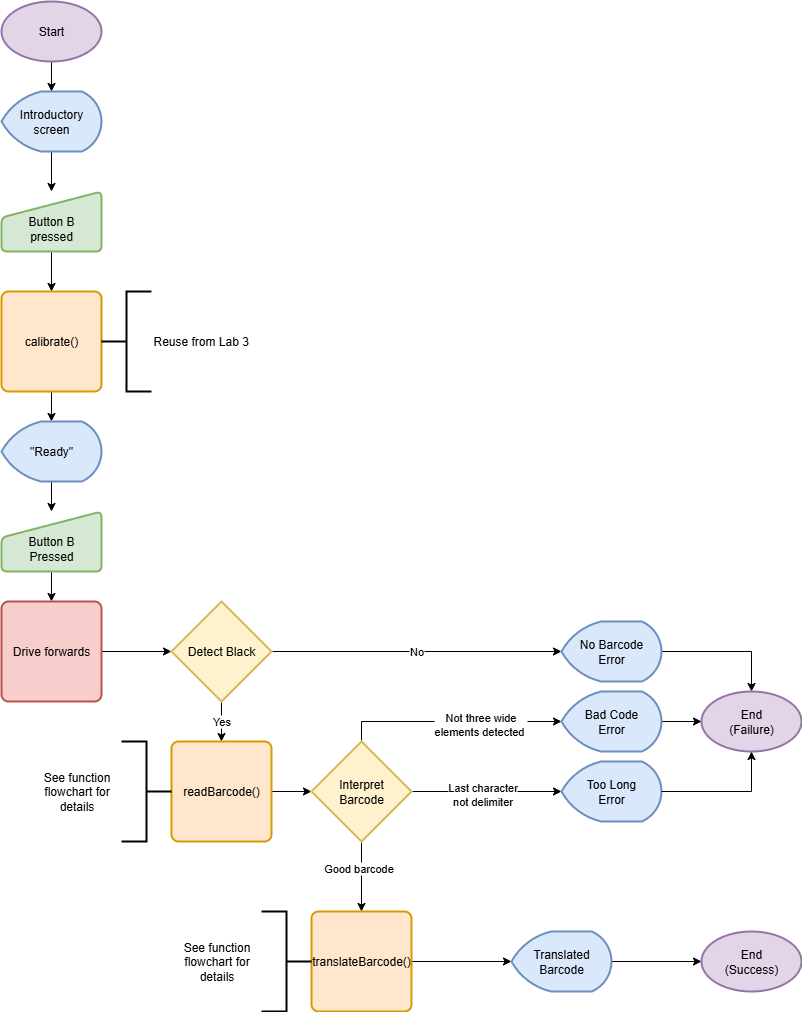

The diagram above was exported from draw.io. Its source (the exported page's mxGraphModel, read from the mxfile embedded in the PNG):
<mxGraphModel dx="2946" dy="1137" grid="1" gridSize="10" guides="1" tooltips="1" connect="1" arrows="1" fold="1" page="1" pageScale="1" pageWidth="850" pageHeight="1100" math="0" shadow="0">
  <root>
    <mxCell id="0" />
    <mxCell id="1" parent="0" />
    <mxCell id="mC05TgtqUL9S2SwG4oXq-10" value="" style="edgeStyle=orthogonalEdgeStyle;rounded=0;orthogonalLoop=1;jettySize=auto;html=1;" parent="1" source="mC05TgtqUL9S2SwG4oXq-1" target="mC05TgtqUL9S2SwG4oXq-8" edge="1">
      <mxGeometry relative="1" as="geometry" />
    </mxCell>
    <mxCell id="mC05TgtqUL9S2SwG4oXq-1" value="Start" style="strokeWidth=2;html=1;shape=mxgraph.flowchart.start_1;whiteSpace=wrap;fillColor=#e1d5e7;strokeColor=#9673a6;" parent="1" vertex="1">
      <mxGeometry x="100" y="20" width="100" height="60" as="geometry" />
    </mxCell>
    <mxCell id="mC05TgtqUL9S2SwG4oXq-11" value="" style="edgeStyle=orthogonalEdgeStyle;rounded=0;orthogonalLoop=1;jettySize=auto;html=1;" parent="1" source="mC05TgtqUL9S2SwG4oXq-8" target="mC05TgtqUL9S2SwG4oXq-9" edge="1">
      <mxGeometry relative="1" as="geometry" />
    </mxCell>
    <mxCell id="mC05TgtqUL9S2SwG4oXq-8" value="Introductory screen" style="strokeWidth=2;html=1;shape=mxgraph.flowchart.display;whiteSpace=wrap;fillColor=#dae8fc;strokeColor=#6c8ebf;" parent="1" vertex="1">
      <mxGeometry x="100" y="110" width="100" height="60" as="geometry" />
    </mxCell>
    <mxCell id="mC05TgtqUL9S2SwG4oXq-13" value="" style="edgeStyle=orthogonalEdgeStyle;rounded=0;orthogonalLoop=1;jettySize=auto;html=1;" parent="1" source="mC05TgtqUL9S2SwG4oXq-9" target="mC05TgtqUL9S2SwG4oXq-12" edge="1">
      <mxGeometry relative="1" as="geometry" />
    </mxCell>
    <mxCell id="mC05TgtqUL9S2SwG4oXq-9" value="&lt;div&gt;&lt;br&gt;&lt;/div&gt;Button B&lt;div&gt;pressed&lt;/div&gt;" style="html=1;strokeWidth=2;shape=manualInput;whiteSpace=wrap;rounded=1;size=26;arcSize=11;fillColor=#d5e8d4;strokeColor=#82b366;" parent="1" vertex="1">
      <mxGeometry x="100" y="210" width="100" height="60" as="geometry" />
    </mxCell>
    <mxCell id="mC05TgtqUL9S2SwG4oXq-15" value="" style="edgeStyle=orthogonalEdgeStyle;rounded=0;orthogonalLoop=1;jettySize=auto;html=1;" parent="1" source="mC05TgtqUL9S2SwG4oXq-12" target="mC05TgtqUL9S2SwG4oXq-14" edge="1">
      <mxGeometry relative="1" as="geometry" />
    </mxCell>
    <mxCell id="mC05TgtqUL9S2SwG4oXq-12" value="calibrate()" style="rounded=1;whiteSpace=wrap;html=1;absoluteArcSize=1;arcSize=14;strokeWidth=2;fillColor=#ffe6cc;strokeColor=#d79b00;" parent="1" vertex="1">
      <mxGeometry x="100" y="310" width="100" height="100" as="geometry" />
    </mxCell>
    <mxCell id="mC05TgtqUL9S2SwG4oXq-17" value="" style="edgeStyle=orthogonalEdgeStyle;rounded=0;orthogonalLoop=1;jettySize=auto;html=1;" parent="1" source="mC05TgtqUL9S2SwG4oXq-14" target="mC05TgtqUL9S2SwG4oXq-16" edge="1">
      <mxGeometry relative="1" as="geometry" />
    </mxCell>
    <mxCell id="mC05TgtqUL9S2SwG4oXq-14" value="&quot;Ready&quot;" style="strokeWidth=2;html=1;shape=mxgraph.flowchart.display;whiteSpace=wrap;fillColor=#dae8fc;strokeColor=#6c8ebf;" parent="1" vertex="1">
      <mxGeometry x="100" y="440" width="100" height="60" as="geometry" />
    </mxCell>
    <mxCell id="mC05TgtqUL9S2SwG4oXq-22" value="" style="edgeStyle=orthogonalEdgeStyle;rounded=0;orthogonalLoop=1;jettySize=auto;html=1;" parent="1" source="mC05TgtqUL9S2SwG4oXq-16" target="mC05TgtqUL9S2SwG4oXq-21" edge="1">
      <mxGeometry relative="1" as="geometry" />
    </mxCell>
    <mxCell id="mC05TgtqUL9S2SwG4oXq-16" value="&lt;div&gt;&lt;br&gt;&lt;/div&gt;Button B&lt;div&gt;Pressed&lt;/div&gt;" style="html=1;strokeWidth=2;shape=manualInput;whiteSpace=wrap;rounded=1;size=26;arcSize=11;fillColor=#d5e8d4;strokeColor=#82b366;" parent="1" vertex="1">
      <mxGeometry x="100" y="530" width="100" height="60" as="geometry" />
    </mxCell>
    <mxCell id="mC05TgtqUL9S2SwG4oXq-18" value="Reuse from Lab 3" style="strokeWidth=2;html=1;shape=mxgraph.flowchart.annotation_2;align=left;labelPosition=right;pointerEvents=1;" parent="1" vertex="1">
      <mxGeometry x="200" y="310" width="50" height="100" as="geometry" />
    </mxCell>
    <mxCell id="mC05TgtqUL9S2SwG4oXq-30" value="" style="edgeStyle=orthogonalEdgeStyle;rounded=0;orthogonalLoop=1;jettySize=auto;html=1;" parent="1" source="mC05TgtqUL9S2SwG4oXq-21" target="mC05TgtqUL9S2SwG4oXq-29" edge="1">
      <mxGeometry relative="1" as="geometry" />
    </mxCell>
    <mxCell id="mC05TgtqUL9S2SwG4oXq-21" value="Drive forwards" style="rounded=1;whiteSpace=wrap;html=1;absoluteArcSize=1;arcSize=14;strokeWidth=2;fillColor=#f8cecc;strokeColor=#b85450;" parent="1" vertex="1">
      <mxGeometry x="100" y="620" width="100" height="100" as="geometry" />
    </mxCell>
    <mxCell id="mC05TgtqUL9S2SwG4oXq-32" value="Yes" style="edgeStyle=orthogonalEdgeStyle;rounded=0;orthogonalLoop=1;jettySize=auto;html=1;" parent="1" source="mC05TgtqUL9S2SwG4oXq-29" target="mC05TgtqUL9S2SwG4oXq-31" edge="1">
      <mxGeometry relative="1" as="geometry" />
    </mxCell>
    <mxCell id="mC05TgtqUL9S2SwG4oXq-34" value="No" style="edgeStyle=orthogonalEdgeStyle;rounded=0;orthogonalLoop=1;jettySize=auto;html=1;" parent="1" source="mC05TgtqUL9S2SwG4oXq-29" target="mC05TgtqUL9S2SwG4oXq-33" edge="1">
      <mxGeometry relative="1" as="geometry" />
    </mxCell>
    <mxCell id="mC05TgtqUL9S2SwG4oXq-29" value="Detect Black" style="strokeWidth=2;html=1;shape=mxgraph.flowchart.decision;whiteSpace=wrap;fillColor=#fff2cc;strokeColor=#d6b656;" parent="1" vertex="1">
      <mxGeometry x="270" y="620" width="100" height="100" as="geometry" />
    </mxCell>
    <mxCell id="SWwWOBzSS0uXKtrjS7ih-8" value="" style="edgeStyle=orthogonalEdgeStyle;rounded=0;orthogonalLoop=1;jettySize=auto;html=1;" parent="1" source="mC05TgtqUL9S2SwG4oXq-31" target="SWwWOBzSS0uXKtrjS7ih-7" edge="1">
      <mxGeometry relative="1" as="geometry" />
    </mxCell>
    <mxCell id="mC05TgtqUL9S2SwG4oXq-31" value="readBarcode()" style="rounded=1;whiteSpace=wrap;html=1;absoluteArcSize=1;arcSize=14;strokeWidth=2;fillColor=#ffe6cc;strokeColor=#d79b00;" parent="1" vertex="1">
      <mxGeometry x="270" y="760" width="100" height="100" as="geometry" />
    </mxCell>
    <mxCell id="SWwWOBzSS0uXKtrjS7ih-13" style="edgeStyle=orthogonalEdgeStyle;rounded=0;orthogonalLoop=1;jettySize=auto;html=1;" parent="1" source="mC05TgtqUL9S2SwG4oXq-33" target="SWwWOBzSS0uXKtrjS7ih-12" edge="1">
      <mxGeometry relative="1" as="geometry" />
    </mxCell>
    <mxCell id="mC05TgtqUL9S2SwG4oXq-33" value="No Barcode&lt;div&gt;Error&lt;/div&gt;" style="strokeWidth=2;html=1;shape=mxgraph.flowchart.display;whiteSpace=wrap;fillColor=#dae8fc;strokeColor=#6c8ebf;" parent="1" vertex="1">
      <mxGeometry x="660" y="640" width="100" height="60" as="geometry" />
    </mxCell>
    <mxCell id="SWwWOBzSS0uXKtrjS7ih-4" value="" style="strokeWidth=2;html=1;shape=mxgraph.flowchart.annotation_2;align=left;labelPosition=right;pointerEvents=1;flipH=1;" parent="1" vertex="1">
      <mxGeometry x="220" y="760" width="50" height="100" as="geometry" />
    </mxCell>
    <mxCell id="SWwWOBzSS0uXKtrjS7ih-6" value="See function&lt;div&gt;flowchart for&lt;/div&gt;&lt;div&gt;details&lt;/div&gt;" style="text;html=1;align=center;verticalAlign=middle;resizable=0;points=[];autosize=1;strokeColor=none;fillColor=none;" parent="1" vertex="1">
      <mxGeometry x="130" y="780" width="90" height="60" as="geometry" />
    </mxCell>
    <mxCell id="SWwWOBzSS0uXKtrjS7ih-10" value="" style="edgeStyle=orthogonalEdgeStyle;rounded=0;orthogonalLoop=1;jettySize=auto;html=1;" parent="1" source="SWwWOBzSS0uXKtrjS7ih-7" target="SWwWOBzSS0uXKtrjS7ih-9" edge="1">
      <mxGeometry relative="1" as="geometry" />
    </mxCell>
    <mxCell id="SWwWOBzSS0uXKtrjS7ih-11" value="Last character&lt;div&gt;not delimiter&lt;/div&gt;" style="edgeLabel;html=1;align=center;verticalAlign=middle;resizable=0;points=[];" parent="SWwWOBzSS0uXKtrjS7ih-10" connectable="0" vertex="1">
      <mxGeometry x="-0.0667" y="-2" relative="1" as="geometry">
        <mxPoint as="offset" />
      </mxGeometry>
    </mxCell>
    <mxCell id="SWwWOBzSS0uXKtrjS7ih-17" style="edgeStyle=orthogonalEdgeStyle;rounded=0;orthogonalLoop=1;jettySize=auto;html=1;entryX=0;entryY=0.5;entryDx=0;entryDy=0;entryPerimeter=0;" parent="1" source="SWwWOBzSS0uXKtrjS7ih-7" target="SWwWOBzSS0uXKtrjS7ih-16" edge="1">
      <mxGeometry relative="1" as="geometry">
        <mxPoint x="460" y="740" as="targetPoint" />
        <Array as="points">
          <mxPoint x="460" y="740" />
        </Array>
      </mxGeometry>
    </mxCell>
    <mxCell id="SWwWOBzSS0uXKtrjS7ih-18" value="Not&amp;nbsp;&lt;span style=&quot;background-color: light-dark(#ffffff, var(--ge-dark-color, #121212)); color: light-dark(rgb(0, 0, 0), rgb(255, 255, 255));&quot;&gt;three wide&lt;/span&gt;&lt;div&gt;&lt;span style=&quot;background-color: light-dark(#ffffff, var(--ge-dark-color, #121212)); color: light-dark(rgb(0, 0, 0), rgb(255, 255, 255));&quot;&gt;elements detected&lt;/span&gt;&lt;span style=&quot;background-color: light-dark(#ffffff, var(--ge-dark-color, #121212)); color: light-dark(rgb(0, 0, 0), rgb(255, 255, 255));&quot;&gt;&amp;nbsp;&lt;/span&gt;&lt;/div&gt;" style="edgeLabel;html=1;align=center;verticalAlign=middle;resizable=0;points=[];" parent="SWwWOBzSS0uXKtrjS7ih-17" connectable="0" vertex="1">
      <mxGeometry x="0.2545" y="-2" relative="1" as="geometry">
        <mxPoint as="offset" />
      </mxGeometry>
    </mxCell>
    <mxCell id="SWwWOBzSS0uXKtrjS7ih-21" value="" style="edgeStyle=orthogonalEdgeStyle;rounded=0;orthogonalLoop=1;jettySize=auto;html=1;" parent="1" source="SWwWOBzSS0uXKtrjS7ih-7" target="SWwWOBzSS0uXKtrjS7ih-20" edge="1">
      <mxGeometry relative="1" as="geometry" />
    </mxCell>
    <mxCell id="SWwWOBzSS0uXKtrjS7ih-22" value="Good barcode" style="edgeLabel;html=1;align=center;verticalAlign=middle;resizable=0;points=[];" parent="SWwWOBzSS0uXKtrjS7ih-21" connectable="0" vertex="1">
      <mxGeometry x="-0.25" y="-4" relative="1" as="geometry">
        <mxPoint as="offset" />
      </mxGeometry>
    </mxCell>
    <mxCell id="SWwWOBzSS0uXKtrjS7ih-7" value="Interpret&lt;div&gt;Barcode&lt;/div&gt;" style="strokeWidth=2;html=1;shape=mxgraph.flowchart.decision;whiteSpace=wrap;fillColor=#fff2cc;strokeColor=#d6b656;" parent="1" vertex="1">
      <mxGeometry x="410" y="760" width="100" height="100" as="geometry" />
    </mxCell>
    <mxCell id="SWwWOBzSS0uXKtrjS7ih-9" value="Too Long&lt;div&gt;Error&lt;/div&gt;" style="strokeWidth=2;html=1;shape=mxgraph.flowchart.display;whiteSpace=wrap;fillColor=#dae8fc;strokeColor=#6c8ebf;" parent="1" vertex="1">
      <mxGeometry x="660" y="780" width="100" height="60" as="geometry" />
    </mxCell>
    <mxCell id="SWwWOBzSS0uXKtrjS7ih-12" value="End&lt;div&gt;(Failure)&lt;/div&gt;" style="strokeWidth=2;html=1;shape=mxgraph.flowchart.start_1;whiteSpace=wrap;fillColor=#e1d5e7;strokeColor=#9673a6;" parent="1" vertex="1">
      <mxGeometry x="800" y="710" width="100" height="60" as="geometry" />
    </mxCell>
    <mxCell id="SWwWOBzSS0uXKtrjS7ih-14" style="edgeStyle=orthogonalEdgeStyle;rounded=0;orthogonalLoop=1;jettySize=auto;html=1;entryX=0.5;entryY=1;entryDx=0;entryDy=0;entryPerimeter=0;" parent="1" source="SWwWOBzSS0uXKtrjS7ih-9" target="SWwWOBzSS0uXKtrjS7ih-12" edge="1">
      <mxGeometry relative="1" as="geometry" />
    </mxCell>
    <mxCell id="SWwWOBzSS0uXKtrjS7ih-19" value="" style="edgeStyle=orthogonalEdgeStyle;rounded=0;orthogonalLoop=1;jettySize=auto;html=1;" parent="1" source="SWwWOBzSS0uXKtrjS7ih-16" target="SWwWOBzSS0uXKtrjS7ih-12" edge="1">
      <mxGeometry relative="1" as="geometry" />
    </mxCell>
    <mxCell id="SWwWOBzSS0uXKtrjS7ih-16" value="Bad Code&lt;div&gt;Error&lt;/div&gt;" style="strokeWidth=2;html=1;shape=mxgraph.flowchart.display;whiteSpace=wrap;fillColor=#dae8fc;strokeColor=#6c8ebf;" parent="1" vertex="1">
      <mxGeometry x="660" y="710" width="100" height="60" as="geometry" />
    </mxCell>
    <mxCell id="SWwWOBzSS0uXKtrjS7ih-26" value="" style="edgeStyle=orthogonalEdgeStyle;rounded=0;orthogonalLoop=1;jettySize=auto;html=1;" parent="1" source="SWwWOBzSS0uXKtrjS7ih-20" target="SWwWOBzSS0uXKtrjS7ih-25" edge="1">
      <mxGeometry relative="1" as="geometry" />
    </mxCell>
    <mxCell id="SWwWOBzSS0uXKtrjS7ih-20" value="translateBarcode()" style="rounded=1;whiteSpace=wrap;html=1;absoluteArcSize=1;arcSize=14;strokeWidth=2;fillColor=#ffe6cc;strokeColor=#d79b00;" parent="1" vertex="1">
      <mxGeometry x="410" y="930" width="100" height="100" as="geometry" />
    </mxCell>
    <mxCell id="SWwWOBzSS0uXKtrjS7ih-23" value="" style="strokeWidth=2;html=1;shape=mxgraph.flowchart.annotation_2;align=left;labelPosition=right;pointerEvents=1;flipH=1;" parent="1" vertex="1">
      <mxGeometry x="360" y="930" width="50" height="100" as="geometry" />
    </mxCell>
    <mxCell id="SWwWOBzSS0uXKtrjS7ih-24" value="See function&lt;div&gt;flowchart for&lt;/div&gt;&lt;div&gt;details&lt;/div&gt;" style="text;html=1;align=center;verticalAlign=middle;resizable=0;points=[];autosize=1;strokeColor=none;fillColor=none;" parent="1" vertex="1">
      <mxGeometry x="270" y="950" width="90" height="60" as="geometry" />
    </mxCell>
    <mxCell id="SWwWOBzSS0uXKtrjS7ih-28" value="" style="edgeStyle=orthogonalEdgeStyle;rounded=0;orthogonalLoop=1;jettySize=auto;html=1;" parent="1" source="SWwWOBzSS0uXKtrjS7ih-25" target="SWwWOBzSS0uXKtrjS7ih-27" edge="1">
      <mxGeometry relative="1" as="geometry" />
    </mxCell>
    <mxCell id="SWwWOBzSS0uXKtrjS7ih-25" value="Translated&lt;div&gt;Barcode&lt;/div&gt;" style="strokeWidth=2;html=1;shape=mxgraph.flowchart.display;whiteSpace=wrap;fillColor=#dae8fc;strokeColor=#6c8ebf;" parent="1" vertex="1">
      <mxGeometry x="610" y="950" width="100" height="60" as="geometry" />
    </mxCell>
    <mxCell id="SWwWOBzSS0uXKtrjS7ih-27" value="End&lt;div&gt;(Success)&lt;/div&gt;" style="strokeWidth=2;html=1;shape=mxgraph.flowchart.start_1;whiteSpace=wrap;fillColor=#e1d5e7;strokeColor=#9673a6;" parent="1" vertex="1">
      <mxGeometry x="800" y="950" width="100" height="60" as="geometry" />
    </mxCell>
  </root>
</mxGraphModel>